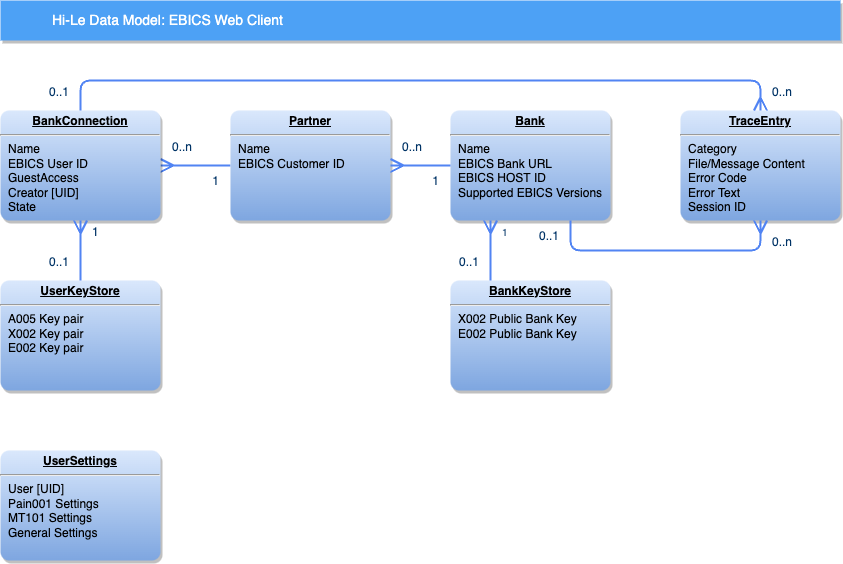

The diagram above was exported from draw.io. Its source (the exported page's mxGraphModel, read from the mxfile embedded in the PNG):
<mxGraphModel dx="2066" dy="988" grid="1" gridSize="10" guides="1" tooltips="1" connect="1" arrows="1" fold="1" page="1" pageScale="1" pageWidth="826" pageHeight="1169" background="none" math="0" shadow="0">
  <root>
    <mxCell id="0" />
    <mxCell id="1" parent="0" />
    <mxCell id="107" value="" style="endArrow=none;edgeStyle=orthogonalEdgeStyle;exitX=1;exitY=0.5;exitDx=0;exitDy=0;entryX=0;entryY=0.5;entryDx=0;entryDy=0;startArrow=ERmany;startFill=0;strokeColor=#5184F3;strokeWidth=2;fontStyle=0;endSize=10;startSize=10;" parent="1" source="GATknlboHs1xhQ8tZ2LC-115" target="GATknlboHs1xhQ8tZ2LC-116" edge="1">
      <mxGeometry x="-170" y="940" as="geometry">
        <mxPoint x="-170" y="940" as="sourcePoint" />
        <mxPoint x="-10" y="940" as="targetPoint" />
      </mxGeometry>
    </mxCell>
    <mxCell id="108" value="0..n" style="resizable=0;align=left;verticalAlign=bottom;labelBackgroundColor=#ffffff;fontSize=12;strokeColor=#003366;shadow=1;fillColor=#D4E1F5;fontColor=#003366" parent="107" connectable="0" vertex="1">
      <mxGeometry x="-1" relative="1" as="geometry">
        <mxPoint x="10" y="-10" as="offset" />
      </mxGeometry>
    </mxCell>
    <mxCell id="109" value="1" style="resizable=0;align=right;verticalAlign=bottom;labelBackgroundColor=#ffffff;fontSize=12;strokeColor=#003366;shadow=1;fillColor=#D4E1F5;fontColor=#003366" parent="107" connectable="0" vertex="1">
      <mxGeometry x="1" relative="1" as="geometry">
        <mxPoint x="-10" y="23.83999999999977" as="offset" />
      </mxGeometry>
    </mxCell>
    <mxCell id="GATknlboHs1xhQ8tZ2LC-114" value="&lt;p style=&quot;margin: 0px; margin-top: 4px; text-align: center; text-decoration: underline;&quot;&gt;&lt;strong&gt;TraceEntry&lt;/strong&gt;&lt;/p&gt;&lt;hr&gt;&lt;p style=&quot;margin: 0px; margin-left: 8px;&quot;&gt;Category&lt;/p&gt;&lt;p style=&quot;margin: 0px; margin-left: 8px;&quot;&gt;File/Message Content&lt;/p&gt;&lt;p style=&quot;margin: 0px; margin-left: 8px;&quot;&gt;Error Code&lt;/p&gt;&lt;p style=&quot;margin: 0px; margin-left: 8px;&quot;&gt;Error Text&lt;/p&gt;&lt;p style=&quot;margin: 0px; margin-left: 8px;&quot;&gt;Session ID&lt;/p&gt;" style="verticalAlign=top;align=left;overflow=fill;fontSize=12;fontFamily=Helvetica;html=1;strokeColor=none;shadow=1;fillColor=#dae8fc;fontColor=default;gradientColor=#7ea6e0;fillStyle=auto;sketch=0;glass=0;rounded=1;arcSize=8;" vertex="1" parent="1">
      <mxGeometry x="760" y="210" width="160" height="110" as="geometry" />
    </mxCell>
    <mxCell id="GATknlboHs1xhQ8tZ2LC-115" value="&lt;p style=&quot;margin: 0px; margin-top: 4px; text-align: center; text-decoration: underline;&quot;&gt;&lt;strong&gt;BankConnection&lt;/strong&gt;&lt;/p&gt;&lt;hr&gt;&lt;p style=&quot;margin: 0px; margin-left: 8px;&quot;&gt;Name&lt;/p&gt;&lt;p style=&quot;margin: 0px; margin-left: 8px;&quot;&gt;&lt;span style=&quot;background-color: initial;&quot;&gt;EBICS User ID&lt;/span&gt;&lt;br&gt;&lt;/p&gt;&lt;p style=&quot;margin: 0px; margin-left: 8px;&quot;&gt;&lt;span style=&quot;background-color: initial;&quot;&gt;GuestAccess&lt;/span&gt;&lt;/p&gt;&lt;p style=&quot;margin: 0px; margin-left: 8px;&quot;&gt;&lt;span style=&quot;background-color: initial;&quot;&gt;Creator [UID]&lt;/span&gt;&lt;/p&gt;&lt;p style=&quot;margin: 0px; margin-left: 8px;&quot;&gt;&lt;span style=&quot;background-color: initial;&quot;&gt;State&lt;/span&gt;&lt;/p&gt;&lt;p style=&quot;margin: 0px; margin-left: 8px;&quot;&gt;&lt;br&gt;&lt;/p&gt;" style="verticalAlign=top;align=left;overflow=fill;fontSize=12;fontFamily=Helvetica;html=1;strokeColor=none;shadow=1;fillColor=#dae8fc;gradientColor=#7ea6e0;fillStyle=auto;sketch=0;glass=0;rounded=1;arcSize=8;" vertex="1" parent="1">
      <mxGeometry x="80" y="210" width="160" height="110" as="geometry" />
    </mxCell>
    <mxCell id="GATknlboHs1xhQ8tZ2LC-116" value="&lt;p style=&quot;margin: 0px; margin-top: 4px; text-align: center; text-decoration: underline;&quot;&gt;&lt;strong&gt;Partner&lt;/strong&gt;&lt;/p&gt;&lt;hr&gt;&lt;p style=&quot;margin: 0px; margin-left: 8px;&quot;&gt;Name&lt;/p&gt;&lt;p style=&quot;margin: 0px; margin-left: 8px;&quot;&gt;&lt;span style=&quot;background-color: initial;&quot;&gt;EBICS Customer ID&lt;/span&gt;&lt;/p&gt;&lt;p style=&quot;margin: 0px; margin-left: 8px;&quot;&gt;&lt;br&gt;&lt;/p&gt;" style="verticalAlign=top;align=left;overflow=fill;fontSize=12;fontFamily=Helvetica;html=1;strokeColor=none;shadow=1;fillColor=#dae8fc;fontColor=default;gradientColor=#7ea6e0;fillStyle=auto;sketch=0;glass=0;rounded=1;arcSize=8;" vertex="1" parent="1">
      <mxGeometry x="310" y="210" width="160" height="110" as="geometry" />
    </mxCell>
    <mxCell id="GATknlboHs1xhQ8tZ2LC-117" value="&lt;p style=&quot;margin: 0px; margin-top: 4px; text-align: center; text-decoration: underline;&quot;&gt;&lt;strong&gt;Bank&lt;/strong&gt;&lt;/p&gt;&lt;hr&gt;&lt;p style=&quot;margin: 0px; margin-left: 8px;&quot;&gt;Name&lt;/p&gt;&lt;p style=&quot;margin: 0px; margin-left: 8px;&quot;&gt;EBICS Bank URL&lt;/p&gt;&lt;p style=&quot;margin: 0px; margin-left: 8px;&quot;&gt;EBICS HOST ID&lt;/p&gt;&lt;p style=&quot;margin: 0px; margin-left: 8px;&quot;&gt;Supported EBICS Versions&lt;/p&gt;&lt;p style=&quot;margin: 0px; margin-left: 8px;&quot;&gt;&lt;br&gt;&lt;/p&gt;" style="verticalAlign=top;align=left;overflow=fill;fontSize=12;fontFamily=Helvetica;html=1;strokeColor=none;shadow=1;fillColor=#dae8fc;fontColor=default;gradientColor=#7ea6e0;fillStyle=auto;sketch=0;glass=0;rounded=1;arcSize=8;" vertex="1" parent="1">
      <mxGeometry x="530" y="210" width="160" height="110" as="geometry" />
    </mxCell>
    <mxCell id="GATknlboHs1xhQ8tZ2LC-118" value="" style="endArrow=none;edgeStyle=orthogonalEdgeStyle;entryX=0;entryY=0.5;entryDx=0;entryDy=0;startArrow=ERmany;startFill=0;strokeColor=#5184F3;strokeWidth=2;fontStyle=0;endSize=10;startSize=10;" edge="1" parent="1" target="GATknlboHs1xhQ8tZ2LC-117">
      <mxGeometry x="-160" y="950" as="geometry">
        <mxPoint x="470" y="265" as="sourcePoint" />
        <mxPoint x="320" y="275" as="targetPoint" />
      </mxGeometry>
    </mxCell>
    <mxCell id="GATknlboHs1xhQ8tZ2LC-119" value="0..n" style="resizable=0;align=left;verticalAlign=bottom;labelBackgroundColor=#ffffff;fontSize=12;strokeColor=#003366;shadow=1;fillColor=#D4E1F5;fontColor=#003366" connectable="0" vertex="1" parent="GATknlboHs1xhQ8tZ2LC-118">
      <mxGeometry x="-1" relative="1" as="geometry">
        <mxPoint x="10" y="-10" as="offset" />
      </mxGeometry>
    </mxCell>
    <mxCell id="GATknlboHs1xhQ8tZ2LC-120" value="1" style="resizable=0;align=right;verticalAlign=bottom;labelBackgroundColor=#ffffff;fontSize=12;strokeColor=#003366;shadow=1;fillColor=#D4E1F5;fontColor=#003366" connectable="0" vertex="1" parent="GATknlboHs1xhQ8tZ2LC-118">
      <mxGeometry x="1" relative="1" as="geometry">
        <mxPoint x="-10" y="23.83999999999977" as="offset" />
      </mxGeometry>
    </mxCell>
    <mxCell id="GATknlboHs1xhQ8tZ2LC-121" value="" style="endArrow=none;edgeStyle=orthogonalEdgeStyle;exitX=0.5;exitY=0;exitDx=0;exitDy=0;entryX=0.5;entryY=0;entryDx=0;entryDy=0;startArrow=ERmany;startFill=0;strokeWidth=2;strokeColor=#5184F3;fontStyle=0;endSize=10;startSize=10;" edge="1" parent="1" source="GATknlboHs1xhQ8tZ2LC-114" target="GATknlboHs1xhQ8tZ2LC-115">
      <mxGeometry x="-160" y="950" as="geometry">
        <mxPoint x="250" y="275" as="sourcePoint" />
        <mxPoint x="320" y="275" as="targetPoint" />
        <Array as="points">
          <mxPoint x="840" y="180" />
          <mxPoint x="160" y="180" />
        </Array>
      </mxGeometry>
    </mxCell>
    <mxCell id="GATknlboHs1xhQ8tZ2LC-122" value="0..n" style="resizable=0;align=left;verticalAlign=bottom;labelBackgroundColor=#ffffff;fontSize=12;strokeColor=#003366;shadow=1;fillColor=#D4E1F5;fontColor=#003366" connectable="0" vertex="1" parent="GATknlboHs1xhQ8tZ2LC-121">
      <mxGeometry x="-1" relative="1" as="geometry">
        <mxPoint x="10" y="-10" as="offset" />
      </mxGeometry>
    </mxCell>
    <mxCell id="GATknlboHs1xhQ8tZ2LC-123" value="0..1" style="resizable=0;align=right;verticalAlign=bottom;labelBackgroundColor=#ffffff;fontSize=12;strokeColor=#003366;shadow=1;fillColor=#D4E1F5;fontColor=#003366" connectable="0" vertex="1" parent="GATknlboHs1xhQ8tZ2LC-121">
      <mxGeometry x="1" relative="1" as="geometry">
        <mxPoint x="-10" y="-10" as="offset" />
      </mxGeometry>
    </mxCell>
    <mxCell id="GATknlboHs1xhQ8tZ2LC-124" value="" style="endArrow=none;edgeStyle=orthogonalEdgeStyle;exitX=0.5;exitY=1;exitDx=0;exitDy=0;entryX=0.75;entryY=1;entryDx=0;entryDy=0;startArrow=ERmany;startFill=0;strokeColor=#5184F3;strokeWidth=2;fontStyle=0;endSize=10;startSize=10;" edge="1" parent="1" source="GATknlboHs1xhQ8tZ2LC-114" target="GATknlboHs1xhQ8tZ2LC-117">
      <mxGeometry x="-150" y="960" as="geometry">
        <mxPoint x="-10" y="275" as="sourcePoint" />
        <mxPoint x="90" y="275" as="targetPoint" />
        <Array as="points">
          <mxPoint x="840" y="350" />
          <mxPoint x="650" y="350" />
        </Array>
      </mxGeometry>
    </mxCell>
    <mxCell id="GATknlboHs1xhQ8tZ2LC-125" value="0..n" style="resizable=0;align=left;verticalAlign=bottom;labelBackgroundColor=#ffffff;fontSize=12;strokeColor=#003366;shadow=1;fillColor=#D4E1F5;fontColor=#003366" connectable="0" vertex="1" parent="GATknlboHs1xhQ8tZ2LC-124">
      <mxGeometry x="-1" relative="1" as="geometry">
        <mxPoint x="10" y="30" as="offset" />
      </mxGeometry>
    </mxCell>
    <mxCell id="GATknlboHs1xhQ8tZ2LC-126" value="0..1" style="resizable=0;align=right;verticalAlign=bottom;labelBackgroundColor=#ffffff;fontSize=12;strokeColor=#003366;shadow=1;fillColor=#D4E1F5;fontColor=#003366" connectable="0" vertex="1" parent="GATknlboHs1xhQ8tZ2LC-124">
      <mxGeometry x="1" relative="1" as="geometry">
        <mxPoint x="-10" y="23.83999999999977" as="offset" />
      </mxGeometry>
    </mxCell>
    <mxCell id="GATknlboHs1xhQ8tZ2LC-127" value="&lt;p style=&quot;margin: 0px; margin-top: 4px; text-align: center; text-decoration: underline;&quot;&gt;&lt;strong&gt;BankKeyStore&lt;/strong&gt;&lt;/p&gt;&lt;hr&gt;&lt;p style=&quot;margin: 0px; margin-left: 8px;&quot;&gt;X002 Public Bank Key&lt;/p&gt;&lt;p style=&quot;margin: 0px; margin-left: 8px;&quot;&gt;E002 Public Bank Key&lt;/p&gt;&lt;p style=&quot;margin: 0px; margin-left: 8px;&quot;&gt;&lt;br&gt;&lt;/p&gt;" style="verticalAlign=top;align=left;overflow=fill;fontSize=12;fontFamily=Helvetica;html=1;strokeColor=none;shadow=1;fillColor=#dae8fc;fontColor=default;gradientColor=#7ea6e0;fillStyle=auto;sketch=0;glass=0;rounded=1;arcSize=8;" vertex="1" parent="1">
      <mxGeometry x="530" y="380" width="160" height="110" as="geometry" />
    </mxCell>
    <mxCell id="GATknlboHs1xhQ8tZ2LC-128" value="" style="endArrow=none;edgeStyle=orthogonalEdgeStyle;exitX=0.25;exitY=1;exitDx=0;exitDy=0;entryX=0.25;entryY=0;entryDx=0;entryDy=0;strokeColor=#5184F3;startArrow=ERmany;startFill=0;strokeWidth=2;fontStyle=0;endSize=10;startSize=10;" edge="1" parent="1" source="GATknlboHs1xhQ8tZ2LC-117" target="GATknlboHs1xhQ8tZ2LC-127">
      <mxGeometry x="-140" y="970" as="geometry">
        <mxPoint x="-50" y="330" as="sourcePoint" />
        <mxPoint x="580" y="330" as="targetPoint" />
        <Array as="points">
          <mxPoint x="570" y="350" />
          <mxPoint x="570" y="350" />
        </Array>
      </mxGeometry>
    </mxCell>
    <mxCell id="GATknlboHs1xhQ8tZ2LC-129" value="1" style="resizable=0;align=left;verticalAlign=bottom;labelBackgroundColor=#ffffff;fontSize=10;strokeColor=#003366;shadow=1;fillColor=#D4E1F5;fontColor=#003366" connectable="0" vertex="1" parent="GATknlboHs1xhQ8tZ2LC-128">
      <mxGeometry x="-1" relative="1" as="geometry">
        <mxPoint x="10" y="20" as="offset" />
      </mxGeometry>
    </mxCell>
    <mxCell id="GATknlboHs1xhQ8tZ2LC-130" value="0..1" style="resizable=0;align=right;verticalAlign=bottom;labelBackgroundColor=#ffffff;fontSize=12;strokeColor=#003366;shadow=1;fillColor=#D4E1F5;fontColor=#003366" connectable="0" vertex="1" parent="GATknlboHs1xhQ8tZ2LC-128">
      <mxGeometry x="1" relative="1" as="geometry">
        <mxPoint x="-10" y="-10" as="offset" />
      </mxGeometry>
    </mxCell>
    <mxCell id="GATknlboHs1xhQ8tZ2LC-131" value="&lt;p style=&quot;margin: 0px; margin-top: 4px; text-align: center; text-decoration: underline;&quot;&gt;&lt;strong&gt;UserKeyStore&lt;/strong&gt;&lt;/p&gt;&lt;hr&gt;&lt;p style=&quot;margin: 0px; margin-left: 8px;&quot;&gt;A005 Key pair&lt;/p&gt;&lt;p style=&quot;margin: 0px; margin-left: 8px;&quot;&gt;X002 Key pair&lt;/p&gt;&lt;p style=&quot;margin: 0px; margin-left: 8px;&quot;&gt;E002 Key pair&lt;/p&gt;&lt;p style=&quot;margin: 0px; margin-left: 8px;&quot;&gt;&lt;br&gt;&lt;/p&gt;" style="verticalAlign=top;align=left;overflow=fill;fontSize=12;fontFamily=Helvetica;html=1;strokeColor=none;shadow=1;fillColor=#dae8fc;fontColor=default;gradientColor=#7ea6e0;fillStyle=auto;sketch=0;glass=0;rounded=1;arcSize=8;" vertex="1" parent="1">
      <mxGeometry x="80" y="380" width="160" height="110" as="geometry" />
    </mxCell>
    <mxCell id="GATknlboHs1xhQ8tZ2LC-132" value="" style="endArrow=none;edgeStyle=orthogonalEdgeStyle;exitX=0.5;exitY=1;exitDx=0;exitDy=0;entryX=0.5;entryY=0;entryDx=0;entryDy=0;strokeColor=#5184F3;startArrow=ERmany;startFill=0;strokeWidth=2;fontStyle=0;endSize=10;startSize=10;" edge="1" parent="1" source="GATknlboHs1xhQ8tZ2LC-115" target="GATknlboHs1xhQ8tZ2LC-131">
      <mxGeometry x="-130" y="980" as="geometry">
        <mxPoint x="620" y="330" as="sourcePoint" />
        <mxPoint x="620" y="390" as="targetPoint" />
        <Array as="points">
          <mxPoint x="160" y="320" />
          <mxPoint x="160" y="320" />
        </Array>
      </mxGeometry>
    </mxCell>
    <mxCell id="GATknlboHs1xhQ8tZ2LC-133" value="1" style="resizable=0;align=left;verticalAlign=bottom;labelBackgroundColor=#ffffff;fontSize=12;strokeColor=#003366;shadow=1;fillColor=#D4E1F5;fontColor=#003366" connectable="0" vertex="1" parent="GATknlboHs1xhQ8tZ2LC-132">
      <mxGeometry x="-1" relative="1" as="geometry">
        <mxPoint x="10" y="20" as="offset" />
      </mxGeometry>
    </mxCell>
    <mxCell id="GATknlboHs1xhQ8tZ2LC-134" value="0..1" style="resizable=0;align=right;verticalAlign=bottom;labelBackgroundColor=#ffffff;fontSize=12;strokeColor=#003366;shadow=1;fillColor=#D4E1F5;fontColor=#003366" connectable="0" vertex="1" parent="GATknlboHs1xhQ8tZ2LC-132">
      <mxGeometry x="1" relative="1" as="geometry">
        <mxPoint x="-10" y="-10" as="offset" />
      </mxGeometry>
    </mxCell>
    <mxCell id="GATknlboHs1xhQ8tZ2LC-135" value="&lt;p style=&quot;margin: 0px; margin-top: 4px; text-align: center; text-decoration: underline;&quot;&gt;&lt;strong&gt;UserSettings&lt;/strong&gt;&lt;/p&gt;&lt;hr&gt;&lt;p style=&quot;margin: 0px; margin-left: 8px;&quot;&gt;User [UID]&lt;/p&gt;&lt;p style=&quot;margin: 0px; margin-left: 8px;&quot;&gt;Pain001 Settings&lt;/p&gt;&lt;p style=&quot;margin: 0px; margin-left: 8px;&quot;&gt;MT101 Settings&lt;/p&gt;&lt;p style=&quot;margin: 0px; margin-left: 8px;&quot;&gt;General Settings&lt;/p&gt;&lt;p style=&quot;margin: 0px; margin-left: 8px;&quot;&gt;&lt;br&gt;&lt;/p&gt;" style="verticalAlign=top;align=left;overflow=fill;fontSize=12;fontFamily=Helvetica;html=1;strokeColor=none;shadow=1;fillColor=#dae8fc;fontColor=default;gradientColor=#7ea6e0;fillStyle=auto;sketch=0;glass=0;rounded=1;arcSize=8;" vertex="1" parent="1">
      <mxGeometry x="80" y="550" width="160" height="110" as="geometry" />
    </mxCell>
    <mxCell id="GATknlboHs1xhQ8tZ2LC-136" value="Hi-Le Data Model: EBICS Web Client" style="fillColor=#4DA1F5;strokeColor=none;shadow=1;gradientColor=none;fontSize=14;align=left;spacingLeft=50;fontColor=#ffffff;html=1;" vertex="1" parent="1">
      <mxGeometry x="80" y="100" width="840" height="40" as="geometry" />
    </mxCell>
  </root>
</mxGraphModel>